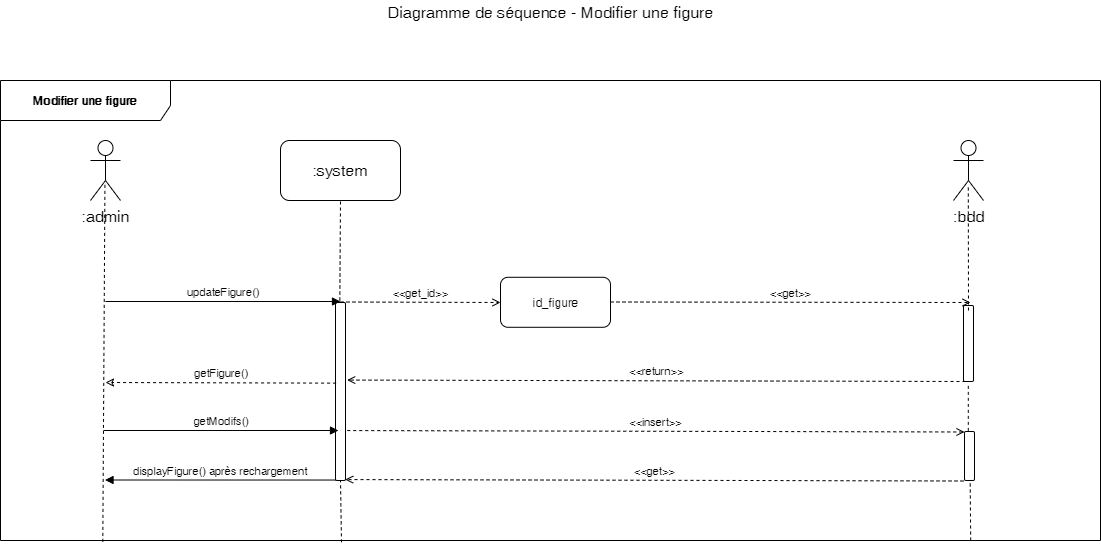

The diagram above was exported from draw.io. Its source (the exported page's mxGraphModel, read from the mxfile embedded in the PNG):
<mxGraphModel dx="1662" dy="713" grid="1" gridSize="10" guides="1" tooltips="1" connect="1" arrows="1" fold="1" page="1" pageScale="1" pageWidth="1169" pageHeight="827" math="0" shadow="0">
  <root>
    <mxCell id="0" />
    <mxCell id="1" parent="0" />
    <mxCell id="Zn5r9EZrdUr86XTQLXBg-1" value="Modifier une figure" style="shape=umlFrame;whiteSpace=wrap;html=1;width=170;height=40;fontStyle=1;labelBackgroundColor=#ffffff;labelBorderColor=none;gradientColor=none;swimlaneFillColor=none;shadow=0;strokeColor=#000000;" parent="1" vertex="1">
      <mxGeometry x="50" y="140" width="1100" height="460" as="geometry" />
    </mxCell>
    <mxCell id="Zn5r9EZrdUr86XTQLXBg-2" value="Diagramme de séquence - Modifier une figure" style="text;html=1;resizable=0;points=[];autosize=1;align=center;verticalAlign=top;spacingTop=-4;fontSize=16;" parent="1" vertex="1">
      <mxGeometry x="430" y="60" width="340" height="20" as="geometry" />
    </mxCell>
    <mxCell id="Zn5r9EZrdUr86XTQLXBg-3" value=":admin" style="shape=umlActor;verticalLabelPosition=bottom;labelBackgroundColor=#ffffff;verticalAlign=top;html=1;shadow=0;strokeColor=#000000;gradientColor=none;fontSize=16;align=center;" parent="1" vertex="1">
      <mxGeometry x="140" y="200" width="30" height="60" as="geometry" />
    </mxCell>
    <mxCell id="Zn5r9EZrdUr86XTQLXBg-4" value=":system" style="rounded=1;whiteSpace=wrap;html=1;shadow=0;labelBackgroundColor=#ffffff;strokeColor=#000000;gradientColor=none;fontSize=16;align=center;" parent="1" vertex="1">
      <mxGeometry x="330" y="200" width="120" height="60" as="geometry" />
    </mxCell>
    <mxCell id="Zn5r9EZrdUr86XTQLXBg-5" value="" style="endArrow=none;dashed=1;html=1;fontSize=16;entryX=0.482;entryY=0.683;entryDx=0;entryDy=0;entryPerimeter=0;exitX=0.093;exitY=1.003;exitDx=0;exitDy=0;exitPerimeter=0;" parent="1" source="Zn5r9EZrdUr86XTQLXBg-1" target="Zn5r9EZrdUr86XTQLXBg-3" edge="1">
      <mxGeometry width="50" height="50" relative="1" as="geometry">
        <mxPoint x="154" y="602" as="sourcePoint" />
        <mxPoint x="100" y="620" as="targetPoint" />
      </mxGeometry>
    </mxCell>
    <mxCell id="Zn5r9EZrdUr86XTQLXBg-6" value="" style="endArrow=none;dashed=1;html=1;fontSize=16;entryX=0.5;entryY=1;entryDx=0;entryDy=0;exitX=0.31;exitY=1;exitDx=0;exitDy=0;exitPerimeter=0;" parent="1" source="Zn5r9EZrdUr86XTQLXBg-10" target="Zn5r9EZrdUr86XTQLXBg-4" edge="1">
      <mxGeometry width="50" height="50" relative="1" as="geometry">
        <mxPoint x="161.20000000000005" y="652.8800000000001" as="sourcePoint" />
        <mxPoint x="390" y="301" as="targetPoint" />
      </mxGeometry>
    </mxCell>
    <mxCell id="Zn5r9EZrdUr86XTQLXBg-7" value=":bdd" style="shape=umlActor;verticalLabelPosition=bottom;labelBackgroundColor=#ffffff;verticalAlign=top;html=1;shadow=0;strokeColor=#000000;gradientColor=none;fontSize=16;align=center;" parent="1" vertex="1">
      <mxGeometry x="1003" y="200" width="30" height="60" as="geometry" />
    </mxCell>
    <mxCell id="Zn5r9EZrdUr86XTQLXBg-8" value="id_figure" style="html=1;gradientColor=none;rounded=1;" parent="1" vertex="1">
      <mxGeometry x="550" y="336.794117647059" width="110" height="50" as="geometry" />
    </mxCell>
    <mxCell id="Zn5r9EZrdUr86XTQLXBg-9" value="&amp;lt;&amp;lt;get_id&amp;gt;&amp;gt;" style="html=1;verticalAlign=bottom;endArrow=open;fontSize=11;dashed=1;endFill=0;" parent="1" edge="1">
      <mxGeometry width="80" relative="1" as="geometry">
        <mxPoint x="390" y="361.5" as="sourcePoint" />
        <mxPoint x="550" y="362" as="targetPoint" />
      </mxGeometry>
    </mxCell>
    <mxCell id="Zn5r9EZrdUr86XTQLXBg-10" value="" style="html=1;points=[];perimeter=orthogonalPerimeter;rounded=1;gradientColor=none;" parent="1" vertex="1">
      <mxGeometry x="385" y="362" width="10" height="178" as="geometry" />
    </mxCell>
    <mxCell id="Zn5r9EZrdUr86XTQLXBg-11" value="" style="endArrow=none;dashed=1;html=1;fontSize=16;entryX=0.5;entryY=1;entryDx=0;entryDy=0;exitX=0.31;exitY=1.004;exitDx=0;exitDy=0;exitPerimeter=0;" parent="1" source="Zn5r9EZrdUr86XTQLXBg-1" target="Zn5r9EZrdUr86XTQLXBg-10" edge="1">
      <mxGeometry width="50" height="50" relative="1" as="geometry">
        <mxPoint x="390" y="520" as="sourcePoint" />
        <mxPoint x="390" y="260" as="targetPoint" />
      </mxGeometry>
    </mxCell>
    <mxCell id="Zn5r9EZrdUr86XTQLXBg-12" value="updateFigure()" style="html=1;verticalAlign=bottom;endArrow=block;fontSize=11;" parent="1" edge="1">
      <mxGeometry width="80" relative="1" as="geometry">
        <mxPoint x="155" y="361" as="sourcePoint" />
        <mxPoint x="390" y="361" as="targetPoint" />
      </mxGeometry>
    </mxCell>
    <mxCell id="Zn5r9EZrdUr86XTQLXBg-13" value="" style="html=1;points=[];perimeter=orthogonalPerimeter;rounded=1;gradientColor=none;" parent="1" vertex="1">
      <mxGeometry x="1013" y="365" width="10" height="76" as="geometry" />
    </mxCell>
    <mxCell id="Zn5r9EZrdUr86XTQLXBg-14" value="&amp;lt;&amp;lt;get&amp;gt;&amp;gt;" style="html=1;verticalAlign=bottom;endArrow=open;fontSize=11;dashed=1;endFill=0;" parent="1" edge="1">
      <mxGeometry width="80" relative="1" as="geometry">
        <mxPoint x="660" y="361.5" as="sourcePoint" />
        <mxPoint x="1020" y="362" as="targetPoint" />
      </mxGeometry>
    </mxCell>
    <mxCell id="Zn5r9EZrdUr86XTQLXBg-15" value="&amp;lt;&amp;lt;return&amp;gt;&amp;gt;" style="html=1;verticalAlign=bottom;endArrow=open;fontSize=11;dashed=1;endFill=0;entryX=1.168;entryY=0.713;entryDx=0;entryDy=0;entryPerimeter=0;exitX=0.146;exitY=0.999;exitDx=0;exitDy=0;exitPerimeter=0;" parent="1" edge="1">
      <mxGeometry width="80" relative="1" as="geometry">
        <mxPoint x="1015" y="441" as="sourcePoint" />
        <mxPoint x="396.68000000000006" y="439.55999999999995" as="targetPoint" />
      </mxGeometry>
    </mxCell>
    <mxCell id="Zn5r9EZrdUr86XTQLXBg-16" value="getFigure()" style="html=1;verticalAlign=bottom;endArrow=classic;fontSize=11;exitX=0.057;exitY=0.453;exitDx=0;exitDy=0;exitPerimeter=0;dashed=1;endFill=0;" parent="1" source="Zn5r9EZrdUr86XTQLXBg-10" edge="1">
      <mxGeometry width="80" relative="1" as="geometry">
        <mxPoint x="165" y="371" as="sourcePoint" />
        <mxPoint x="155" y="442" as="targetPoint" />
      </mxGeometry>
    </mxCell>
    <mxCell id="Zn5r9EZrdUr86XTQLXBg-17" value="" style="endArrow=none;dashed=1;html=1;fontSize=16;entryX=0.493;entryY=0.739;entryDx=0;entryDy=0;entryPerimeter=0;" parent="1" target="Zn5r9EZrdUr86XTQLXBg-7" edge="1">
      <mxGeometry width="50" height="50" relative="1" as="geometry">
        <mxPoint x="1018" y="370" as="sourcePoint" />
        <mxPoint x="400" y="270" as="targetPoint" />
      </mxGeometry>
    </mxCell>
    <mxCell id="Zn5r9EZrdUr86XTQLXBg-18" value="getModifs()" style="html=1;verticalAlign=bottom;endArrow=block;fontSize=11;" parent="1" edge="1">
      <mxGeometry width="80" relative="1" as="geometry">
        <mxPoint x="153" y="490" as="sourcePoint" />
        <mxPoint x="388" y="490" as="targetPoint" />
      </mxGeometry>
    </mxCell>
    <mxCell id="Zn5r9EZrdUr86XTQLXBg-19" value="" style="endArrow=none;dashed=1;html=1;fontSize=16;entryX=0.556;entryY=0.739;entryDx=0;entryDy=0;entryPerimeter=0;exitX=0.882;exitY=1;exitDx=0;exitDy=0;exitPerimeter=0;" parent="1" source="Zn5r9EZrdUr86XTQLXBg-1" target="Zn5r9EZrdUr86XTQLXBg-20" edge="1">
      <mxGeometry width="50" height="50" relative="1" as="geometry">
        <mxPoint x="1020.1999999999998" y="650" as="sourcePoint" />
        <mxPoint x="1018.56" y="421.164" as="targetPoint" />
      </mxGeometry>
    </mxCell>
    <mxCell id="Zn5r9EZrdUr86XTQLXBg-20" value="" style="html=1;points=[];perimeter=orthogonalPerimeter;rounded=1;gradientColor=none;" parent="1" vertex="1">
      <mxGeometry x="1014" y="491" width="10" height="49" as="geometry" />
    </mxCell>
    <mxCell id="Zn5r9EZrdUr86XTQLXBg-21" value="&amp;lt;&amp;lt;insert&amp;gt;&amp;gt;" style="html=1;verticalAlign=bottom;endArrow=none;fontSize=11;dashed=1;endFill=0;entryX=1.168;entryY=0.713;entryDx=0;entryDy=0;entryPerimeter=0;exitX=0.146;exitY=0.999;exitDx=0;exitDy=0;exitPerimeter=0;startArrow=open;startFill=0;" parent="1" edge="1">
      <mxGeometry width="80" relative="1" as="geometry">
        <mxPoint x="1014" y="491.5" as="sourcePoint" />
        <mxPoint x="395.68000000000006" y="490.05999999999995" as="targetPoint" />
      </mxGeometry>
    </mxCell>
    <mxCell id="Zn5r9EZrdUr86XTQLXBg-22" value="" style="endArrow=none;dashed=1;html=1;entryX=0.479;entryY=1.037;entryDx=0;entryDy=0;entryPerimeter=0;exitX=0.379;exitY=-0.013;exitDx=0;exitDy=0;exitPerimeter=0;" parent="1" source="Zn5r9EZrdUr86XTQLXBg-20" target="Zn5r9EZrdUr86XTQLXBg-13" edge="1">
      <mxGeometry width="50" height="50" relative="1" as="geometry">
        <mxPoint x="50" y="730" as="sourcePoint" />
        <mxPoint x="100" y="680" as="targetPoint" />
      </mxGeometry>
    </mxCell>
    <mxCell id="Zn5r9EZrdUr86XTQLXBg-23" value="&amp;lt;&amp;lt;get&amp;gt;&amp;gt;" style="html=1;verticalAlign=bottom;endArrow=open;fontSize=11;dashed=1;endFill=0;entryX=1.168;entryY=0.713;entryDx=0;entryDy=0;entryPerimeter=0;exitX=0.146;exitY=0.999;exitDx=0;exitDy=0;exitPerimeter=0;startArrow=none;startFill=0;" parent="1" edge="1">
      <mxGeometry width="80" relative="1" as="geometry">
        <mxPoint x="1013" y="540.5" as="sourcePoint" />
        <mxPoint x="394.68000000000006" y="539.06" as="targetPoint" />
      </mxGeometry>
    </mxCell>
    <mxCell id="Zn5r9EZrdUr86XTQLXBg-24" value="displayFigure() après rechargement" style="html=1;verticalAlign=bottom;endArrow=block;fontSize=11;exitX=0.057;exitY=0.667;exitDx=0;exitDy=0;exitPerimeter=0;" parent="1" edge="1">
      <mxGeometry width="80" relative="1" as="geometry">
        <mxPoint x="385.06999999999994" y="539.54" as="sourcePoint" />
        <mxPoint x="154.5" y="539.5" as="targetPoint" />
      </mxGeometry>
    </mxCell>
  </root>
</mxGraphModel>